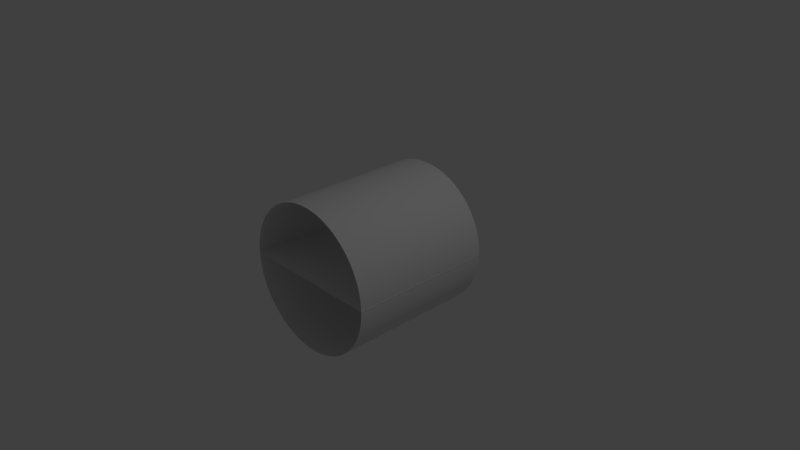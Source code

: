 # Source: Radial.blend  (saved by Blender 2.79.0; exported with 4.5.12 LTS)
import bpy
from mathutils import Matrix  # noqa: F401  (used for matrix-valued properties, if any)

bpy.ops.wm.read_factory_settings(use_empty=True)
scene = bpy.context.scene
scene.name = 'Scene'

# ---- collections
col_collection_1 = bpy.data.collections.new('Collection 1'); scene.collection.children.link(col_collection_1)

# ---- images (referenced by path relative to the original .blend; pixels are not part of the script)
import os
ASSET_DIR = os.environ.get("B2B_ASSET_DIR", "")  # directory of the original .blend (textures are referenced by path, not embedded)
HERE = os.path.dirname(os.path.abspath(__file__))  # packed textures are extracted next to this script under _unpacked/

def load_image(name, relpath, width, height, colorspace="sRGB"):
    """Load a texture the original file referenced (path relative to the .blend, or extracted next to this script)."""
    p = next((c for c in (os.path.join(HERE, relpath), os.path.join(ASSET_DIR, relpath)) if relpath and os.path.exists(c)), "")
    if p:
        img = bpy.data.images.load(p, check_existing=True)
        img.name = name
    else:  # same state as the original file: an image datablock whose file is absent (Cycles renders it pink)
        img = bpy.data.images.new(name, width, height)
        img.source = "FILE"
        img.filepath = "//" + (relpath or name)
    img.colorspace_settings.name = colorspace
    return img
img_radial = load_image('Radial', 'Render/Radial.tex.rotate.png', 1024, 1024, 'sRGB')

# ---- materials (node trees are filled in below, after node groups)
mat_x = bpy.data.materials.new('Материал')
mat_x.alpha_threshold = 0.0
mat_x.roughness = 0.5

# ---- material node trees
mat_x.use_nodes = True; mat_x.node_tree.nodes.clear()
_N = mat_x.node_tree.nodes; _L = mat_x.node_tree.links
n0 = _N.new('ShaderNodeOutputMaterial'); n0.name = 'Вывод материала'; n0.location = (300, 300)
n1 = _N.new('ShaderNodeBsdfDiffuse'); n1.name = 'Диффузный BSDF'; n1.location = (10, 300)
n2 = _N.new('ShaderNodeTexEnvironment'); n2.name = 'Текстура окр. среды'; n2.location = (-451, 302)
n2.width = 302
n2.image = img_radial
_L.new(n1.outputs[0], n0.inputs[0])
n0.is_active_output = True

# ---- world
world_world = bpy.data.worlds.new('World'); scene.world = world_world
world_world.color = (0.05088, 0.05088, 0.05088)
world_world.use_sun_shadow = False
world_world.sun_shadow_jitter_overblur = 0.0
world_world.cycles.sampling_method = 'MANUAL'

# ---- cameras
cam_camera = bpy.data.cameras.new('Camera')
cam_camera.clip_end = 100.0
cam_camera.lens = 35.0
cam_camera.sensor_width = 32.0
cam_camera.sensor_height = 18.0
cam_camera.ortho_scale = 7.314
cam_camera.dof.focus_distance = 0.0

# ---- lights
light_lamp = bpy.data.lights.new('Lamp', 'POINT')
light_lamp.transmission_factor = 0.0
light_lamp.cutoff_distance = 30.0
light_lamp.energy = 100.0
light_lamp.shadow_buffer_clip_start = 1.001
light_lamp.shadow_soft_size = 0.1
light_lamp.shadow_maximum_resolution = 0.006
light_lamp.use_absolute_resolution = True

# ---- meshes
me_x = bpy.data.meshes.new('Плоскость')
me_x.from_pydata([(1.0, -1.0, 0.0), (1.0, 1.0, 0.0), (-1.0, -1.0, 0.0), (-1.0, 1.0, 0.0)], [], [(0, 1, 3, 2)])
_uv = me_x.uv_layers.new(name='UVКарта')
_uv.uv.foreach_set('vector', [0.0001, 9.998e-05, 0.9999, 9.998e-05, 0.9999, 0.9999, 9.998e-05, 0.9999])
me_x.materials.append(mat_x)
me_x.use_remesh_preserve_volume = False
me_x.use_remesh_preserve_attributes = False
me_x.use_mirror_vertex_groups = False
me_x.update()
me_x_1 = bpy.data.meshes.new('Окружность')
me_x_1.from_pydata([(-1.913e-07, 1.0, 1.0), (0.1951, 1.0, 0.9808), (0.3827, 1.0, 0.9239), (0.5556, 1.0, 0.8315), (0.7071, 1.0, 0.7071), (0.8315, 1.0, 0.5556), (0.9239, 1.0, 0.3827), (0.9808, 1.0, 0.1951), (1.0, 1.0, -2.384e-07), (0.9808, 1.0, -0.1951), (0.9239, 1.0, -0.3827), (0.8315, 1.0, -0.5556), (0.7071, 1.0, -0.7071), (0.5556, 1.0, -0.8315), (0.3827, 1.0, -0.9239), (0.1951, 1.0, -0.9808), (-5.171e-07, 1.0, -1.0), (-0.1951, 1.0, -0.9808), (-0.3827, 1.0, -0.9239), (-0.5556, 1.0, -0.8315), (-0.7071, 1.0, -0.7071), (-0.8315, 1.0, -0.5556), (-0.9239, 1.0, -0.3827), (-0.9808, 1.0, -0.1951), (-1.0, 1.0, 6.557e-07), (-0.9808, 1.0, 0.1951), (-0.9239, 1.0, 0.3827), (-0.8315, 1.0, 0.5556), (-0.7071, 1.0, 0.7071), (-0.5556, 1.0, 0.8315), (-0.3827, 1.0, 0.9239), (-0.1951, 1.0, 0.9808), (-1.642e-08, -1.0, 1.0), (0.1951, -1.0, 0.9808), (0.3827, -1.0, 0.9239), (0.5556, -1.0, 0.8315), (0.7071, -1.0, 0.7071), (0.8315, -1.0, 0.5556), (0.9239, -1.0, 0.3827), (0.9808, -1.0, 0.1951), (1.0, -1.0, -1.788e-07), (0.9808, -1.0, -0.1951), (0.9239, -1.0, -0.3827), (0.8315, -1.0, -0.5556), (0.7071, -1.0, -0.7071), (0.5556, -1.0, -0.8315), (0.3827, -1.0, -0.9239), (0.1951, -1.0, -0.9808), (-3.423e-07, -1.0, -1.0), (-0.1951, -1.0, -0.9808), (-0.3827, -1.0, -0.9239), (-0.5556, -1.0, -0.8315), (-0.7071, -1.0, -0.7071), (-0.8315, -1.0, -0.5556), (-0.9239, -1.0, -0.3827), (-0.9808, -1.0, -0.1951), (-1.0, -1.0, 7.153e-07), (-0.9808, -1.0, 0.1951), (-0.9239, -1.0, 0.3827), (-0.8315, -1.0, 0.5556), (-0.7071, -1.0, 0.7071), (-0.5556, -1.0, 0.8315), (-0.3827, -1.0, 0.9239), (-0.1951, -1.0, 0.9808)], [], [(10, 9, 41, 42), (24, 23, 55, 56), (11, 10, 42, 43), (25, 24, 56, 57), (12, 11, 43, 44), (26, 25, 57, 58), (13, 12, 44, 45), (27, 26, 58, 59), (14, 13, 45, 46), (1, 0, 32, 33), (28, 27, 59, 60), (15, 14, 46, 47), (2, 1, 33, 34), (29, 28, 60, 61), (16, 15, 47, 48), (3, 2, 34, 35), (30, 29, 61, 62), (17, 16, 48, 49), (4, 3, 35, 36), (31, 30, 62, 63), (18, 17, 49, 50), (5, 4, 36, 37), (0, 31, 63, 32), (19, 18, 50, 51), (6, 5, 37, 38), (20, 19, 51, 52), (7, 6, 38, 39), (21, 20, 52, 53), (8, 7, 39, 40), (22, 21, 53, 54), (9, 8, 40, 41), (23, 22, 54, 55)])
me_x_1.polygons.foreach_set('use_smooth', [True] * 32)
me_x_1.use_remesh_preserve_volume = False
me_x_1.use_remesh_preserve_attributes = False
me_x_1.use_mirror_vertex_groups = False
me_x_1.update()

# ---- objects
ob_x = bpy.data.objects.new('Плоскость', me_x)
ob_x_1 = bpy.data.objects.new('Окружность', me_x_1)
ob_lamp = bpy.data.objects.new('Lamp', light_lamp)
ob_camera = bpy.data.objects.new('Camera', cam_camera)

# ---- transforms, parenting, visibility, modifiers, constraints
ob_x.location = (0.0, 0.0, 0.0)
ob_x.lineart.crease_threshold = 0.0
ob_x_1.location = (0.0, 0.0, 0.0)
ob_x_1.lineart.crease_threshold = 0.0
_m = ob_x_1.modifiers.new('Subsurf', 'SUBSURF')
_m.uv_smooth = 'PRESERVE_CORNERS'
_m.quality = 2
_m.levels = 2
_m.show_only_control_edges = False
ob_lamp.location = (4.076, 1.005, 5.904)
ob_lamp.rotation_euler = (0.6503, 0.05522, 1.866)
ob_lamp.lock_rotations_4d = False
ob_lamp.empty_display_type = 'ARROWS'
ob_lamp.color = (0.0, 0.0, 0.0, 0.0)
ob_lamp.lineart.crease_threshold = 0.0
ob_camera.location = (7.481, -6.508, 5.344)
ob_camera.rotation_euler = (1.109, 0.0, 0.8149)
ob_camera.lock_rotations_4d = False
ob_camera.empty_display_type = 'ARROWS'
ob_camera.color = (0.0, 0.0, 0.0, 0.0)
ob_camera.display_type = 'WIRE'
ob_camera.lineart.crease_threshold = 0.0

# ---- collection membership
col_collection_1.objects.link(ob_x)
col_collection_1.objects.link(ob_x_1)
col_collection_1.objects.link(ob_lamp)
col_collection_1.objects.link(ob_camera)

# ---- scene / render settings (as saved in the file)
scene.camera = ob_camera
scene.frame_start = 1; scene.frame_end = 250; scene.frame_set(1)
scene.render.engine = 'CYCLES'
scene.render.resolution_percentage = 50
scene.render.dither_intensity = 0.0
scene.cycles.use_denoising = False
scene.cycles.samples = 128
scene.cycles.sampling_pattern = 'TABULATED_SOBOL'
scene.cycles.use_adaptive_sampling = False
scene.cycles.use_light_tree = False
scene.cycles.blur_glossy = 0.0
scene.cycles.sample_clamp_indirect = 0.0
scene.cycles.bake_type = 'NORMAL'
scene.view_settings.view_transform = 'Standard'
bpy.context.view_layer.update()
